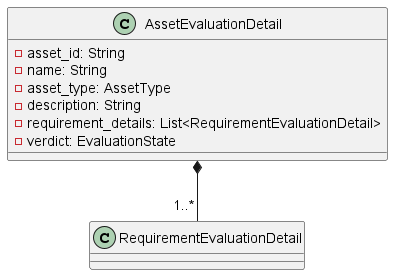

The diagram above was rendered by PlantUML. Its source (embedded in the PNG):
@startuml AssetEvaluationDetail

class AssetEvaluationDetail {
    - asset_id: String
    - name: String
    - asset_type: AssetType
    - description: String
    - requirement_details: List<RequirementEvaluationDetail>
    - verdict: EvaluationState
}

AssetEvaluationDetail *--"1..*" RequirementEvaluationDetail

@enduml